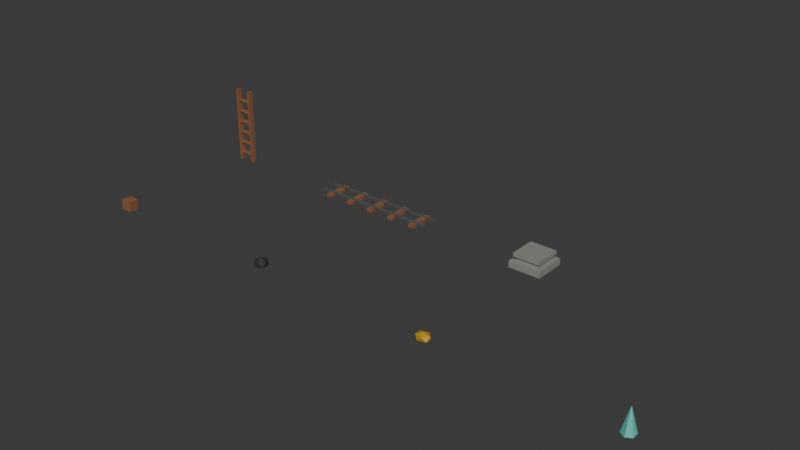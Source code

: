 # Source: garimpo_modelos.blend  (saved by Blender 4.3.34; exported with 4.5.12 LTS)
import bpy
from mathutils import Matrix  # noqa: F401  (used for matrix-valued properties, if any)

bpy.ops.wm.read_factory_settings(use_empty=True)
scene = bpy.context.scene
scene.name = 'Scene'

# ---- collections
col_collection = bpy.data.collections.new('Collection'); scene.collection.children.link(col_collection)

# ---- materials (node trees are filled in below, after node groups)
mat_madeira = bpy.data.materials.new('Madeira')
mat_madeira.diffuse_color = (0.27, 0.11, 0.045, 1.0)
mat_breu = bpy.data.materials.new('Breu')
mat_breu.diffuse_color = (0.035, 0.03, 0.025, 1.0)
mat_ouro = bpy.data.materials.new('Ouro')
mat_ouro.diffuse_color = (0.8, 0.47, 0.04, 1.0)
mat_cristal = bpy.data.materials.new('Cristal')
mat_cristal.diffuse_color = (0.13, 0.55, 0.48, 1.0)
mat_ferro = bpy.data.materials.new('Ferro')
mat_ferro.diffuse_color = (0.16, 0.17, 0.16, 1.0)
mat_pedra = bpy.data.materials.new('Pedra')
mat_pedra.diffuse_color = (0.27, 0.27, 0.24, 1.0)

# ---- material node trees
mat_madeira.use_nodes = True; mat_madeira.node_tree.nodes.clear()
_N = mat_madeira.node_tree.nodes; _L = mat_madeira.node_tree.links
n0 = _N.new('ShaderNodeBsdfPrincipled'); n0.name = 'Principled BSDF'; n0.location = (10, 300)
n0.inputs[0].default_value = (0.27, 0.11, 0.045, 1.0)
n0.inputs[2].default_value = 0.75
n1 = _N.new('ShaderNodeOutputMaterial'); n1.name = 'Material Output'; n1.location = (300, 300)
_L.new(n0.outputs[0], n1.inputs[0])
n1.is_active_output = True
mat_breu.use_nodes = True; mat_breu.node_tree.nodes.clear()
_N = mat_breu.node_tree.nodes; _L = mat_breu.node_tree.links
n0 = _N.new('ShaderNodeBsdfPrincipled'); n0.name = 'Principled BSDF'; n0.location = (10, 300)
n0.inputs[0].default_value = (0.035, 0.03, 0.025, 1.0)
n0.inputs[2].default_value = 0.75
n1 = _N.new('ShaderNodeOutputMaterial'); n1.name = 'Material Output'; n1.location = (300, 300)
_L.new(n0.outputs[0], n1.inputs[0])
n1.is_active_output = True
mat_ouro.use_nodes = True; mat_ouro.node_tree.nodes.clear()
_N = mat_ouro.node_tree.nodes; _L = mat_ouro.node_tree.links
n0 = _N.new('ShaderNodeBsdfPrincipled'); n0.name = 'Principled BSDF'; n0.location = (10, 300)
n0.inputs[0].default_value = (0.8, 0.47, 0.04, 1.0)
n0.inputs[1].default_value = 0.7
n0.inputs[2].default_value = 0.75
n1 = _N.new('ShaderNodeOutputMaterial'); n1.name = 'Material Output'; n1.location = (300, 300)
_L.new(n0.outputs[0], n1.inputs[0])
n1.is_active_output = True
mat_cristal.use_nodes = True; mat_cristal.node_tree.nodes.clear()
_N = mat_cristal.node_tree.nodes; _L = mat_cristal.node_tree.links
n0 = _N.new('ShaderNodeBsdfPrincipled'); n0.name = 'Principled BSDF'; n0.location = (10, 300)
n0.inputs[0].default_value = (0.13, 0.55, 0.48, 1.0)
n0.inputs[2].default_value = 0.75
n1 = _N.new('ShaderNodeOutputMaterial'); n1.name = 'Material Output'; n1.location = (300, 300)
_L.new(n0.outputs[0], n1.inputs[0])
n1.is_active_output = True
mat_ferro.use_nodes = True; mat_ferro.node_tree.nodes.clear()
_N = mat_ferro.node_tree.nodes; _L = mat_ferro.node_tree.links
n0 = _N.new('ShaderNodeBsdfPrincipled'); n0.name = 'Principled BSDF'; n0.location = (10, 300)
n0.inputs[0].default_value = (0.16, 0.17, 0.16, 1.0)
n0.inputs[1].default_value = 0.6
n0.inputs[2].default_value = 0.75
n1 = _N.new('ShaderNodeOutputMaterial'); n1.name = 'Material Output'; n1.location = (300, 300)
_L.new(n0.outputs[0], n1.inputs[0])
n1.is_active_output = True
mat_pedra.use_nodes = True; mat_pedra.node_tree.nodes.clear()
_N = mat_pedra.node_tree.nodes; _L = mat_pedra.node_tree.links
n0 = _N.new('ShaderNodeBsdfPrincipled'); n0.name = 'Principled BSDF'; n0.location = (10, 300)
n0.inputs[0].default_value = (0.27, 0.27, 0.24, 1.0)
n0.inputs[2].default_value = 0.75
n1 = _N.new('ShaderNodeOutputMaterial'); n1.name = 'Material Output'; n1.location = (300, 300)
_L.new(n0.outputs[0], n1.inputs[0])
n1.is_active_output = True

# ---- world
world_world = bpy.data.worlds.new('World'); scene.world = world_world
world_world.use_nodes = True; world_world.node_tree.nodes.clear()
_N = world_world.node_tree.nodes; _L = world_world.node_tree.links
n0 = _N.new('ShaderNodeOutputWorld'); n0.name = 'World Output'; n0.location = (300, 300)
n1 = _N.new('ShaderNodeBackground'); n1.name = 'Background'; n1.location = (10, 300)
n1.inputs[0].default_value = (0.05088, 0.05088, 0.05088, 1.0)
_L.new(n1.outputs[0], n0.inputs[0])
n0.is_active_output = True
world_world.color = (0.05088, 0.05088, 0.05088)
world_world.sun_shadow_jitter_overblur = 0.0

# ---- meshes
me_cube_001 = bpy.data.meshes.new('Cube.001')
me_cube_001.from_pydata([(-0.4, -0.4, 0.0), (-0.4, -0.4, 0.8), (-0.4, 0.4, 0.0), (-0.4, 0.4, 0.8), (0.4, -0.4, 0.0), (0.4, -0.4, 0.8), (0.4, 0.4, 0.0), (0.4, 0.4, 0.8)], [], [(0, 1, 3, 2), (2, 3, 7, 6), (6, 7, 5, 4), (4, 5, 1, 0), (2, 6, 4, 0), (7, 3, 1, 5)])
_uv = me_cube_001.uv_layers.new(name='UVMap')
_uv.uv.foreach_set('vector', [0.375, 0.0, 0.625, 0.0, 0.625, 0.25, 0.375, 0.25, 0.375, 0.25, 0.625, 0.25, 0.625, 0.5, 0.375, 0.5, 0.375, 0.5, 0.625, 0.5, 0.625, 0.75, 0.375, 0.75, 0.375, 0.75, 0.625, 0.75, 0.625, 1.0, 0.375, 1.0, 0.125, 0.5, 0.375, 0.5, 0.375, 0.75, 0.125, 0.75, 0.625, 0.5, 0.875, 0.5, 0.875, 0.75, 0.625, 0.75])
me_cube_001.materials.append(mat_madeira)
me_cube_001.update()
me_icosphere = bpy.data.meshes.new('Icosphere')
me_icosphere.from_pydata([(0.0, 0.0, -0.04), (0.398, -0.2891, 0.2032), (-0.152, -0.4679, 0.2032), (-0.4919, 0.0, 0.2032), (-0.152, 0.4679, 0.2032), (0.398, 0.2891, 0.2032), (0.152, -0.4679, 0.5968), (-0.398, -0.2891, 0.5968), (-0.398, 0.2891, 0.5968), (0.152, 0.4679, 0.5968), (0.4919, 0.0, 0.5968), (0.0, 0.0, 0.84)], [], [(0, 1, 2), (1, 0, 5), (0, 2, 3), (0, 3, 4), (0, 4, 5), (1, 5, 10), (2, 1, 6), (3, 2, 7), (4, 3, 8), (5, 4, 9), (1, 10, 6), (2, 6, 7), (3, 7, 8), (4, 8, 9), (5, 9, 10), (6, 10, 11), (7, 6, 11), (8, 7, 11), (9, 8, 11), (10, 9, 11)])
_uv = me_icosphere.uv_layers.new(name='UVMap')
_uv.uv.foreach_set('vector', [0.1818, 0.0, 0.2727, 0.1575, 0.09091, 0.1575, 0.2727, 0.1575, 0.3636, 0.0, 0.4545, 0.1575, 0.9091, 0.0, 1.0, 0.1575, 0.8182, 0.1575, 0.7273, 0.0, 0.8182, 0.1575, 0.6364, 0.1575, 0.5455, 0.0, 0.6364, 0.1575, 0.4545, 0.1575, 0.2727, 0.1575, 0.4545, 0.1575, 0.3636, 0.3149, 0.09091, 0.1575, 0.2727, 0.1575, 0.1818, 0.3149, 0.8182, 0.1575, 1.0, 0.1575, 0.9091, 0.3149, 0.6364, 0.1575, 0.8182, 0.1575, 0.7273, 0.3149, 0.4545, 0.1575, 0.6364, 0.1575, 0.5455, 0.3149, 0.2727, 0.1575, 0.3636, 0.3149, 0.1818, 0.3149, 0.09091, 0.1575, 0.1818, 0.3149, 0.0, 0.3149, 0.8182, 0.1575, 0.9091, 0.3149, 0.7273, 0.3149, 0.6364, 0.1575, 0.7273, 0.3149, 0.5455, 0.3149, 0.4545, 0.1575, 0.5455, 0.3149, 0.3636, 0.3149, 0.1818, 0.3149, 0.3636, 0.3149, 0.2727, 0.4724, 0.0, 0.3149, 0.1818, 0.3149, 0.09091, 0.4724, 0.7273, 0.3149, 0.9091, 0.3149, 0.8182, 0.4724, 0.5455, 0.3149, 0.7273, 0.3149, 0.6364, 0.4724, 0.3636, 0.3149, 0.5455, 0.3149, 0.4545, 0.4724])
me_icosphere.materials.append(mat_breu)
me_icosphere.update()
me_icosphere_001 = bpy.data.meshes.new('Icosphere.001')
me_icosphere_001.from_pydata([(0.0, 0.0, -0.03), (0.4342, -0.2523, 0.1524), (-0.1658, -0.4083, 0.1524), (-0.5367, 0.0, 0.1524), (-0.1658, 0.4083, 0.1524), (0.4342, 0.2523, 0.1524), (0.1658, -0.4083, 0.4476), (-0.4342, -0.2523, 0.4476), (-0.4342, 0.2523, 0.4476), (0.1658, 0.4083, 0.4476), (0.5367, 0.0, 0.4476), (0.0, 0.0, 0.63)], [], [(0, 1, 2), (1, 0, 5), (0, 2, 3), (0, 3, 4), (0, 4, 5), (1, 5, 10), (2, 1, 6), (3, 2, 7), (4, 3, 8), (5, 4, 9), (1, 10, 6), (2, 6, 7), (3, 7, 8), (4, 8, 9), (5, 9, 10), (6, 10, 11), (7, 6, 11), (8, 7, 11), (9, 8, 11), (10, 9, 11)])
_uv = me_icosphere_001.uv_layers.new(name='UVMap')
_uv.uv.foreach_set('vector', [0.1818, 0.0, 0.2727, 0.1575, 0.09091, 0.1575, 0.2727, 0.1575, 0.3636, 0.0, 0.4545, 0.1575, 0.9091, 0.0, 1.0, 0.1575, 0.8182, 0.1575, 0.7273, 0.0, 0.8182, 0.1575, 0.6364, 0.1575, 0.5455, 0.0, 0.6364, 0.1575, 0.4545, 0.1575, 0.2727, 0.1575, 0.4545, 0.1575, 0.3636, 0.3149, 0.09091, 0.1575, 0.2727, 0.1575, 0.1818, 0.3149, 0.8182, 0.1575, 1.0, 0.1575, 0.9091, 0.3149, 0.6364, 0.1575, 0.8182, 0.1575, 0.7273, 0.3149, 0.4545, 0.1575, 0.6364, 0.1575, 0.5455, 0.3149, 0.2727, 0.1575, 0.3636, 0.3149, 0.1818, 0.3149, 0.09091, 0.1575, 0.1818, 0.3149, 0.0, 0.3149, 0.8182, 0.1575, 0.9091, 0.3149, 0.7273, 0.3149, 0.6364, 0.1575, 0.7273, 0.3149, 0.5455, 0.3149, 0.4545, 0.1575, 0.5455, 0.3149, 0.3636, 0.3149, 0.1818, 0.3149, 0.3636, 0.3149, 0.2727, 0.4724, 0.0, 0.3149, 0.1818, 0.3149, 0.09091, 0.4724, 0.7273, 0.3149, 0.9091, 0.3149, 0.8182, 0.4724, 0.5455, 0.3149, 0.7273, 0.3149, 0.6364, 0.4724, 0.3636, 0.3149, 0.5455, 0.3149, 0.4545, 0.4724])
me_icosphere_001.materials.append(mat_ouro)
me_icosphere_001.update()
me_cone = bpy.data.meshes.new('Cone')
me_cone.from_pydata([(0.0, 0.48, 0.0), (0.4157, 0.24, 0.0), (0.4157, -0.24, 0.0), (0.0, -0.48, 0.0), (-0.4157, -0.24, 0.0), (-0.4157, 0.24, 0.0), (0.0, 0.0, 1.8)], [], [(0, 6, 1), (1, 6, 2), (2, 6, 3), (3, 6, 4), (0, 1, 2, 3, 4, 5), (4, 6, 5), (5, 6, 0)])
_uv = me_cone.uv_layers.new(name='UVMap')
_uv.uv.foreach_set('vector', [0.25, 0.49, 0.25, 0.25, 0.4578, 0.37, 0.4578, 0.37, 0.25, 0.25, 0.4578, 0.13, 0.4578, 0.13, 0.25, 0.25, 0.25, 0.01, 0.25, 0.01, 0.25, 0.25, 0.04215, 0.13, 0.75, 0.49, 0.9578, 0.37, 0.9578, 0.13, 0.75, 0.01, 0.5422, 0.13, 0.5422, 0.37, 0.04215, 0.13, 0.25, 0.25, 0.04215, 0.37, 0.04215, 0.37, 0.25, 0.25, 0.25, 0.49])
me_cone.materials.append(mat_cristal)
me_cone.update()
me_cube_002 = bpy.data.meshes.new('Cube.002')
me_cube_002.from_pydata([(-0.71, -0.2, 0.0), (-0.71, -0.2, 6.0), (-0.71, 0.2, 0.0), (-0.71, 0.2, 6.0), (-0.53, -0.2, 0.0), (-0.53, -0.2, 6.0), (-0.53, 0.2, 0.0), (-0.53, 0.2, 6.0), (0.53, -0.2, 0.0), (0.53, -0.2, 6.0), (0.53, 0.2, 0.0), (0.53, 0.2, 6.0), (0.71, -0.2, 0.0), (0.71, -0.2, 6.0), (0.71, 0.2, 0.0), (0.71, 0.2, 6.0), (-0.625, -0.125, 0.52), (-0.625, -0.125, 0.68), (-0.625, 0.125, 0.52), (-0.625, 0.125, 0.68), (0.625, -0.125, 0.52), (0.625, -0.125, 0.68), (0.625, 0.125, 0.52), (0.625, 0.125, 0.68), (-0.625, -0.125, 1.42), (-0.625, -0.125, 1.58), (-0.625, 0.125, 1.42), (-0.625, 0.125, 1.58), (0.625, -0.125, 1.42), (0.625, -0.125, 1.58), (0.625, 0.125, 1.42), (0.625, 0.125, 1.58), (-0.625, -0.125, 2.32), (-0.625, -0.125, 2.48), (-0.625, 0.125, 2.32), (-0.625, 0.125, 2.48), (0.625, -0.125, 2.32), (0.625, -0.125, 2.48), (0.625, 0.125, 2.32), (0.625, 0.125, 2.48), (-0.625, -0.125, 3.22), (-0.625, -0.125, 3.38), (-0.625, 0.125, 3.22), (-0.625, 0.125, 3.38), (0.625, -0.125, 3.22), (0.625, -0.125, 3.38), (0.625, 0.125, 3.22), (0.625, 0.125, 3.38), (-0.625, -0.125, 4.12), (-0.625, -0.125, 4.28), (-0.625, 0.125, 4.12), (-0.625, 0.125, 4.28), (0.625, -0.125, 4.12), (0.625, -0.125, 4.28), (0.625, 0.125, 4.12), (0.625, 0.125, 4.28), (-0.625, -0.125, 5.02), (-0.625, -0.125, 5.18), (-0.625, 0.125, 5.02), (-0.625, 0.125, 5.18), (0.625, -0.125, 5.02), (0.625, -0.125, 5.18), (0.625, 0.125, 5.02), (0.625, 0.125, 5.18)], [], [(0, 1, 3, 2), (2, 3, 7, 6), (6, 7, 5, 4), (4, 5, 1, 0), (2, 6, 4, 0), (7, 3, 1, 5), (8, 9, 11, 10), (10, 11, 15, 14), (14, 15, 13, 12), (12, 13, 9, 8), (10, 14, 12, 8), (15, 11, 9, 13), (16, 17, 19, 18), (18, 19, 23, 22), (22, 23, 21, 20), (20, 21, 17, 16), (18, 22, 20, 16), (23, 19, 17, 21), (24, 25, 27, 26), (26, 27, 31, 30), (30, 31, 29, 28), (28, 29, 25, 24), (26, 30, 28, 24), (31, 27, 25, 29), (32, 33, 35, 34), (34, 35, 39, 38), (38, 39, 37, 36), (36, 37, 33, 32), (34, 38, 36, 32), (39, 35, 33, 37), (40, 41, 43, 42), (42, 43, 47, 46), (46, 47, 45, 44), (44, 45, 41, 40), (42, 46, 44, 40), (47, 43, 41, 45), (48, 49, 51, 50), (50, 51, 55, 54), (54, 55, 53, 52), (52, 53, 49, 48), (50, 54, 52, 48), (55, 51, 49, 53), (56, 57, 59, 58), (58, 59, 63, 62), (62, 63, 61, 60), (60, 61, 57, 56), (58, 62, 60, 56), (63, 59, 57, 61)])
_uv = me_cube_002.uv_layers.new(name='UVMap')
_uv.uv.foreach_set('vector', [0.375, 0.0, 0.625, 0.0, 0.625, 0.25, 0.375, 0.25, 0.375, 0.25, 0.625, 0.25, 0.625, 0.5, 0.375, 0.5, 0.375, 0.5, 0.625, 0.5, 0.625, 0.75, 0.375, 0.75, 0.375, 0.75, 0.625, 0.75, 0.625, 1.0, 0.375, 1.0, 0.125, 0.5, 0.375, 0.5, 0.375, 0.75, 0.125, 0.75, 0.625, 0.5, 0.875, 0.5, 0.875, 0.75, 0.625, 0.75, 0.375, 0.0, 0.625, 0.0, 0.625, 0.25, 0.375, 0.25, 0.375, 0.25, 0.625, 0.25, 0.625, 0.5, 0.375, 0.5, 0.375, 0.5, 0.625, 0.5, 0.625, 0.75, 0.375, 0.75, 0.375, 0.75, 0.625, 0.75, 0.625, 1.0, 0.375, 1.0, 0.125, 0.5, 0.375, 0.5, 0.375, 0.75, 0.125, 0.75, 0.625, 0.5, 0.875, 0.5, 0.875, 0.75, 0.625, 0.75, 0.375, 0.0, 0.625, 0.0, 0.625, 0.25, 0.375, 0.25, 0.375, 0.25, 0.625, 0.25, 0.625, 0.5, 0.375, 0.5, 0.375, 0.5, 0.625, 0.5, 0.625, 0.75, 0.375, 0.75, 0.375, 0.75, 0.625, 0.75, 0.625, 1.0, 0.375, 1.0, 0.125, 0.5, 0.375, 0.5, 0.375, 0.75, 0.125, 0.75, 0.625, 0.5, 0.875, 0.5, 0.875, 0.75, 0.625, 0.75, 0.375, 0.0, 0.625, 0.0, 0.625, 0.25, 0.375, 0.25, 0.375, 0.25, 0.625, 0.25, 0.625, 0.5, 0.375, 0.5, 0.375, 0.5, 0.625, 0.5, 0.625, 0.75, 0.375, 0.75, 0.375, 0.75, 0.625, 0.75, 0.625, 1.0, 0.375, 1.0, 0.125, 0.5, 0.375, 0.5, 0.375, 0.75, 0.125, 0.75, 0.625, 0.5, 0.875, 0.5, 0.875, 0.75, 0.625, 0.75, 0.375, 0.0, 0.625, 0.0, 0.625, 0.25, 0.375, 0.25, 0.375, 0.25, 0.625, 0.25, 0.625, 0.5, 0.375, 0.5, 0.375, 0.5, 0.625, 0.5, 0.625, 0.75, 0.375, 0.75, 0.375, 0.75, 0.625, 0.75, 0.625, 1.0, 0.375, 1.0, 0.125, 0.5, 0.375, 0.5, 0.375, 0.75, 0.125, 0.75, 0.625, 0.5, 0.875, 0.5, 0.875, 0.75, 0.625, 0.75, 0.375, 0.0, 0.625, 0.0, 0.625, 0.25, 0.375, 0.25, 0.375, 0.25, 0.625, 0.25, 0.625, 0.5, 0.375, 0.5, 0.375, 0.5, 0.625, 0.5, 0.625, 0.75, 0.375, 0.75, 0.375, 0.75, 0.625, 0.75, 0.625, 1.0, 0.375, 1.0, 0.125, 0.5, 0.375, 0.5, 0.375, 0.75, 0.125, 0.75, 0.625, 0.5, 0.875, 0.5, 0.875, 0.75, 0.625, 0.75, 0.375, 0.0, 0.625, 0.0, 0.625, 0.25, 0.375, 0.25, 0.375, 0.25, 0.625, 0.25, 0.625, 0.5, 0.375, 0.5, 0.375, 0.5, 0.625, 0.5, 0.625, 0.75, 0.375, 0.75, 0.375, 0.75, 0.625, 0.75, 0.625, 1.0, 0.375, 1.0, 0.125, 0.5, 0.375, 0.5, 0.375, 0.75, 0.125, 0.75, 0.625, 0.5, 0.875, 0.5, 0.875, 0.75, 0.625, 0.75, 0.375, 0.0, 0.625, 0.0, 0.625, 0.25, 0.375, 0.25, 0.375, 0.25, 0.625, 0.25, 0.625, 0.5, 0.375, 0.5, 0.375, 0.5, 0.625, 0.5, 0.625, 0.75, 0.375, 0.75, 0.375, 0.75, 0.625, 0.75, 0.625, 1.0, 0.375, 1.0, 0.125, 0.5, 0.375, 0.5, 0.375, 0.75, 0.125, 0.75, 0.625, 0.5, 0.875, 0.5, 0.875, 0.75, 0.625, 0.75])
me_cube_002.materials.append(mat_madeira)
me_cube_002.update()
me_cube_010 = bpy.data.meshes.new('Cube.010')
me_cube_010.from_pydata([(-4.225, -1.0, 0.0), (-4.225, -1.0, 0.24), (-4.225, 1.0, 0.0), (-4.225, 1.0, 0.24), (-3.775, -1.0, 0.0), (-3.775, -1.0, 0.24), (-3.775, 1.0, 0.0), (-3.775, 1.0, 0.24), (-2.225, -1.0, 0.0), (-2.225, -1.0, 0.24), (-2.225, 1.0, 0.0), (-2.225, 1.0, 0.24), (-1.775, -1.0, 0.0), (-1.775, -1.0, 0.24), (-1.775, 1.0, 0.0), (-1.775, 1.0, 0.24), (-0.225, -1.0, 0.0), (-0.225, -1.0, 0.24), (-0.225, 1.0, 0.0), (-0.225, 1.0, 0.24), (0.225, -1.0, 0.0), (0.225, -1.0, 0.24), (0.225, 1.0, 0.0), (0.225, 1.0, 0.24), (1.775, -1.0, 0.0), (1.775, -1.0, 0.24), (1.775, 1.0, 0.0), (1.775, 1.0, 0.24), (2.225, -1.0, 0.0), (2.225, -1.0, 0.24), (2.225, 1.0, 0.0), (2.225, 1.0, 0.24), (3.775, -1.0, 0.0), (3.775, -1.0, 0.24), (3.775, 1.0, 0.0), (3.775, 1.0, 0.24), (4.225, -1.0, 0.0), (4.225, -1.0, 0.24), (4.225, 1.0, 0.0), (4.225, 1.0, 0.24), (-5.0, -0.62, 0.225), (-5.0, -0.62, 0.375), (-5.0, -0.48, 0.225), (-5.0, -0.48, 0.375), (5.0, -0.62, 0.225), (5.0, -0.62, 0.375), (5.0, -0.48, 0.225), (5.0, -0.48, 0.375), (-5.0, 0.48, 0.225), (-5.0, 0.48, 0.375), (-5.0, 0.62, 0.225), (-5.0, 0.62, 0.375), (5.0, 0.48, 0.225), (5.0, 0.48, 0.375), (5.0, 0.62, 0.225), (5.0, 0.62, 0.375)], [], [(0, 1, 3, 2), (2, 3, 7, 6), (6, 7, 5, 4), (4, 5, 1, 0), (2, 6, 4, 0), (7, 3, 1, 5), (8, 9, 11, 10), (10, 11, 15, 14), (14, 15, 13, 12), (12, 13, 9, 8), (10, 14, 12, 8), (15, 11, 9, 13), (16, 17, 19, 18), (18, 19, 23, 22), (22, 23, 21, 20), (20, 21, 17, 16), (18, 22, 20, 16), (23, 19, 17, 21), (24, 25, 27, 26), (26, 27, 31, 30), (30, 31, 29, 28), (28, 29, 25, 24), (26, 30, 28, 24), (31, 27, 25, 29), (32, 33, 35, 34), (34, 35, 39, 38), (38, 39, 37, 36), (36, 37, 33, 32), (34, 38, 36, 32), (39, 35, 33, 37), (40, 41, 43, 42), (42, 43, 47, 46), (46, 47, 45, 44), (44, 45, 41, 40), (42, 46, 44, 40), (47, 43, 41, 45), (48, 49, 51, 50), (50, 51, 55, 54), (54, 55, 53, 52), (52, 53, 49, 48), (50, 54, 52, 48), (55, 51, 49, 53)])
me_cube_010.polygons.foreach_set('material_index', [0, 0, 0, 0, 0, 0, 0, 0, 0, 0, 0, 0, 0, 0, 0, 0, 0, 0, 0, 0, 0, 0, 0, 0, 0, 0, 0, 0, 0, 0, 1, 1, 1, 1, 1, 1, 1, 1, 1, 1, 1, 1])
_uv = me_cube_010.uv_layers.new(name='UVMap')
_uv.uv.foreach_set('vector', [0.375, 0.0, 0.625, 0.0, 0.625, 0.25, 0.375, 0.25, 0.375, 0.25, 0.625, 0.25, 0.625, 0.5, 0.375, 0.5, 0.375, 0.5, 0.625, 0.5, 0.625, 0.75, 0.375, 0.75, 0.375, 0.75, 0.625, 0.75, 0.625, 1.0, 0.375, 1.0, 0.125, 0.5, 0.375, 0.5, 0.375, 0.75, 0.125, 0.75, 0.625, 0.5, 0.875, 0.5, 0.875, 0.75, 0.625, 0.75, 0.375, 0.0, 0.625, 0.0, 0.625, 0.25, 0.375, 0.25, 0.375, 0.25, 0.625, 0.25, 0.625, 0.5, 0.375, 0.5, 0.375, 0.5, 0.625, 0.5, 0.625, 0.75, 0.375, 0.75, 0.375, 0.75, 0.625, 0.75, 0.625, 1.0, 0.375, 1.0, 0.125, 0.5, 0.375, 0.5, 0.375, 0.75, 0.125, 0.75, 0.625, 0.5, 0.875, 0.5, 0.875, 0.75, 0.625, 0.75, 0.375, 0.0, 0.625, 0.0, 0.625, 0.25, 0.375, 0.25, 0.375, 0.25, 0.625, 0.25, 0.625, 0.5, 0.375, 0.5, 0.375, 0.5, 0.625, 0.5, 0.625, 0.75, 0.375, 0.75, 0.375, 0.75, 0.625, 0.75, 0.625, 1.0, 0.375, 1.0, 0.125, 0.5, 0.375, 0.5, 0.375, 0.75, 0.125, 0.75, 0.625, 0.5, 0.875, 0.5, 0.875, 0.75, 0.625, 0.75, 0.375, 0.0, 0.625, 0.0, 0.625, 0.25, 0.375, 0.25, 0.375, 0.25, 0.625, 0.25, 0.625, 0.5, 0.375, 0.5, 0.375, 0.5, 0.625, 0.5, 0.625, 0.75, 0.375, 0.75, 0.375, 0.75, 0.625, 0.75, 0.625, 1.0, 0.375, 1.0, 0.125, 0.5, 0.375, 0.5, 0.375, 0.75, 0.125, 0.75, 0.625, 0.5, 0.875, 0.5, 0.875, 0.75, 0.625, 0.75, 0.375, 0.0, 0.625, 0.0, 0.625, 0.25, 0.375, 0.25, 0.375, 0.25, 0.625, 0.25, 0.625, 0.5, 0.375, 0.5, 0.375, 0.5, 0.625, 0.5, 0.625, 0.75, 0.375, 0.75, 0.375, 0.75, 0.625, 0.75, 0.625, 1.0, 0.375, 1.0, 0.125, 0.5, 0.375, 0.5, 0.375, 0.75, 0.125, 0.75, 0.625, 0.5, 0.875, 0.5, 0.875, 0.75, 0.625, 0.75, 0.375, 0.0, 0.625, 0.0, 0.625, 0.25, 0.375, 0.25, 0.375, 0.25, 0.625, 0.25, 0.625, 0.5, 0.375, 0.5, 0.375, 0.5, 0.625, 0.5, 0.625, 0.75, 0.375, 0.75, 0.375, 0.75, 0.625, 0.75, 0.625, 1.0, 0.375, 1.0, 0.125, 0.5, 0.375, 0.5, 0.375, 0.75, 0.125, 0.75, 0.625, 0.5, 0.875, 0.5, 0.875, 0.75, 0.625, 0.75, 0.375, 0.0, 0.625, 0.0, 0.625, 0.25, 0.375, 0.25, 0.375, 0.25, 0.625, 0.25, 0.625, 0.5, 0.375, 0.5, 0.375, 0.5, 0.625, 0.5, 0.625, 0.75, 0.375, 0.75, 0.375, 0.75, 0.625, 0.75, 0.625, 1.0, 0.375, 1.0, 0.125, 0.5, 0.375, 0.5, 0.375, 0.75, 0.125, 0.75, 0.625, 0.5, 0.875, 0.5, 0.875, 0.75, 0.625, 0.75])
me_cube_010.materials.append(mat_madeira)
me_cube_010.materials.append(mat_ferro)
me_cube_010.update()
me_cube_017 = bpy.data.meshes.new('Cube.017')
me_cube_017.from_pydata([(-1.25, -1.25, 0.0), (-1.25, -1.25, 0.5), (-1.25, 1.25, 0.0), (-1.25, 1.25, 0.5), (1.25, -1.25, 0.0), (1.25, -1.25, 0.5), (1.25, 1.25, 0.0), (1.25, 1.25, 0.5), (-0.9, -0.9, 0.5), (-0.9, -0.9, 0.8), (-0.9, 0.9, 0.5), (-0.9, 0.9, 0.8), (0.9, -0.9, 0.5), (0.9, -0.9, 0.8), (0.9, 0.9, 0.5), (0.9, 0.9, 0.8), (-1.05, -1.05, 0.8), (-1.05, -1.05, 1.1), (-1.05, 1.05, 0.8), (-1.05, 1.05, 1.1), (1.05, -1.05, 0.8), (1.05, -1.05, 1.1), (1.05, 1.05, 0.8), (1.05, 1.05, 1.1)], [], [(0, 1, 3, 2), (2, 3, 7, 6), (6, 7, 5, 4), (4, 5, 1, 0), (2, 6, 4, 0), (7, 3, 1, 5), (8, 9, 11, 10), (10, 11, 15, 14), (14, 15, 13, 12), (12, 13, 9, 8), (10, 14, 12, 8), (15, 11, 9, 13), (16, 17, 19, 18), (18, 19, 23, 22), (22, 23, 21, 20), (20, 21, 17, 16), (18, 22, 20, 16), (23, 19, 17, 21)])
_uv = me_cube_017.uv_layers.new(name='UVMap')
_uv.uv.foreach_set('vector', [0.375, 0.0, 0.625, 0.0, 0.625, 0.25, 0.375, 0.25, 0.375, 0.25, 0.625, 0.25, 0.625, 0.5, 0.375, 0.5, 0.375, 0.5, 0.625, 0.5, 0.625, 0.75, 0.375, 0.75, 0.375, 0.75, 0.625, 0.75, 0.625, 1.0, 0.375, 1.0, 0.125, 0.5, 0.375, 0.5, 0.375, 0.75, 0.125, 0.75, 0.625, 0.5, 0.875, 0.5, 0.875, 0.75, 0.625, 0.75, 0.375, 0.0, 0.625, 0.0, 0.625, 0.25, 0.375, 0.25, 0.375, 0.25, 0.625, 0.25, 0.625, 0.5, 0.375, 0.5, 0.375, 0.5, 0.625, 0.5, 0.625, 0.75, 0.375, 0.75, 0.375, 0.75, 0.625, 0.75, 0.625, 1.0, 0.375, 1.0, 0.125, 0.5, 0.375, 0.5, 0.375, 0.75, 0.125, 0.75, 0.625, 0.5, 0.875, 0.5, 0.875, 0.75, 0.625, 0.75, 0.375, 0.0, 0.625, 0.0, 0.625, 0.25, 0.375, 0.25, 0.375, 0.25, 0.625, 0.25, 0.625, 0.5, 0.375, 0.5, 0.375, 0.5, 0.625, 0.5, 0.625, 0.75, 0.375, 0.75, 0.375, 0.75, 0.625, 0.75, 0.625, 1.0, 0.375, 1.0, 0.125, 0.5, 0.375, 0.5, 0.375, 0.75, 0.125, 0.75, 0.625, 0.5, 0.875, 0.5, 0.875, 0.75, 0.625, 0.75])
me_cube_017.materials.append(mat_pedra)
me_cube_017.update()

# ---- objects
ob_cubo_jogador = bpy.data.objects.new('cubo_jogador', me_cube_001)
ob_cubo_pedra = bpy.data.objects.new('cubo_pedra', me_icosphere)
ob_pepita = bpy.data.objects.new('pepita', me_icosphere_001)
ob_cristal = bpy.data.objects.new('cristal', me_cone)
ob_board_escada = bpy.data.objects.new('board_escada', me_cube_002)
ob_board_trilho = bpy.data.objects.new('board_trilho', me_cube_010)
ob_board_altar = bpy.data.objects.new('board_altar', me_cube_017)

# ---- transforms, parenting, visibility, modifiers, constraints
ob_cubo_jogador.location = (0.0, 0.0, 0.0)
ob_cubo_pedra.location = (14.0, 0.0, 0.0)
ob_pepita.location = (28.0, 0.0, 0.0)
ob_cristal.location = (42.0, 0.0, 0.0)
ob_board_escada.location = (0.0, 12.0, 0.0)
ob_board_trilho.location = (14.0, 12.0, 0.0)
ob_board_altar.location = (28.0, 12.0, 0.0)

# ---- collection membership
col_collection.objects.link(ob_cubo_jogador)
col_collection.objects.link(ob_cubo_pedra)
col_collection.objects.link(ob_pepita)
col_collection.objects.link(ob_cristal)
col_collection.objects.link(ob_board_escada)
col_collection.objects.link(ob_board_trilho)
col_collection.objects.link(ob_board_altar)

# ---- scene / render settings (as saved in the file)
scene.frame_start = 1; scene.frame_end = 250; scene.frame_set(1)
scene.render.engine = 'BLENDER_EEVEE_NEXT'
scene.unit_settings.scale_length = 0.01
bpy.context.view_layer.update()

# ---- added for rendering (the .blend has no active camera and no usable light): camera, sun
cam_auto = bpy.data.cameras.new('AutoCamera')
cam_auto.lens = 50.0
cam_auto.sensor_width = 36.0
cam_auto.clip_end = 1000.0
ob_auto_camera = bpy.data.objects.new('AutoCamera', cam_auto)
scene.collection.objects.link(ob_auto_camera)
ob_auto_camera.location = (63.0984, -44.3097, 36.7765)
ob_auto_camera.rotation_euler = (1.09748, -7.21219e-08, 0.694738)
scene.camera = ob_auto_camera
light_auto_sun = bpy.data.lights.new('AutoSun', 'SUN')
light_auto_sun.energy = 3.0
light_auto_sun.angle = 0.0523599
ob_auto_sun = bpy.data.objects.new('AutoSun', light_auto_sun)
scene.collection.objects.link(ob_auto_sun)
ob_auto_sun.rotation_euler = (0.872665, 0.174533, 0.523599)
bpy.context.view_layer.update()
